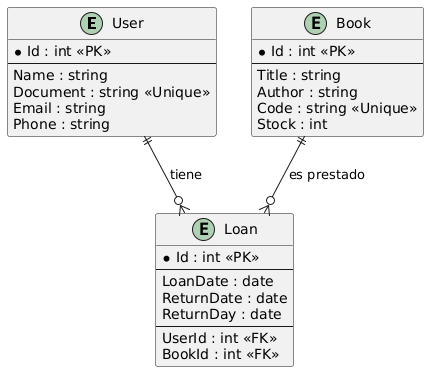

The diagram above was rendered by PlantUML. Its source (embedded in the PNG):
@startuml
entity User {
  *Id : int <<PK>>
  --
  Name : string
  Document : string <<Unique>>
  Email : string
  Phone : string
}

entity Book {
  *Id : int <<PK>>
  --
  Title : string
  Author : string
  Code : string <<Unique>>
  Stock : int
}

entity Loan {
  *Id : int <<PK>>
  --
  LoanDate : date
  ReturnDate : date
  ReturnDay : date
  --
  UserId : int <<FK>>
  BookId : int <<FK>>
}

User ||--o{ Loan : "tiene"
Book ||--o{ Loan : "es prestado"
@enduml